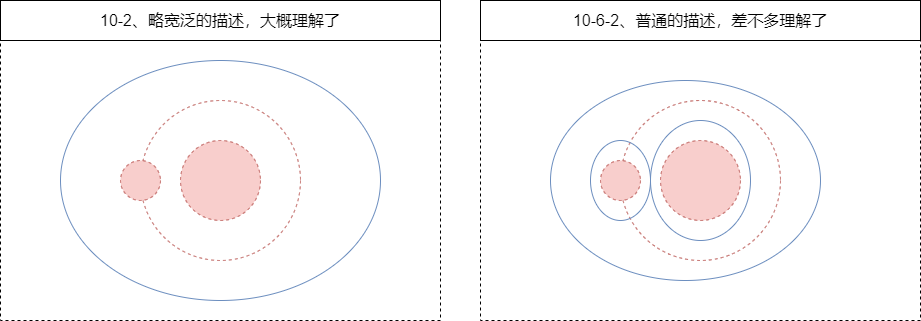

The diagram above was exported from draw.io. Its source (the exported page's mxGraphModel, read from the mxfile embedded in the PNG):
<mxGraphModel dx="1280" dy="992" grid="1" gridSize="10" guides="0" tooltips="1" connect="1" arrows="0" fold="1" page="1" pageScale="1" pageWidth="827" pageHeight="1169" math="0" shadow="0">
  <root>
    <mxCell id="0" />
    <mxCell id="1" parent="0" />
    <mxCell id="2" value="" style="rounded=0;whiteSpace=wrap;html=1;fillColor=none;dashed=1;fontSize=16;" vertex="1" parent="1">
      <mxGeometry x="1500" y="1500" width="440" height="280" as="geometry" />
    </mxCell>
    <mxCell id="3" value="10-2、略宽泛的描述，大概理解了" style="rounded=0;whiteSpace=wrap;html=1;fillColor=none;fontSize=16;" vertex="1" parent="1">
      <mxGeometry x="1020" y="1460" width="440" height="40" as="geometry" />
    </mxCell>
    <mxCell id="4" value="" style="ellipse;whiteSpace=wrap;html=1;fillColor=none;strokeColor=#b85450;dashed=1;fontSize=16;" vertex="1" parent="1">
      <mxGeometry x="1160" y="1560" width="160" height="160" as="geometry" />
    </mxCell>
    <mxCell id="5" value="" style="ellipse;whiteSpace=wrap;html=1;aspect=fixed;dashed=1;fillColor=#f8cecc;strokeColor=#b85450;fontSize=16;" vertex="1" parent="1">
      <mxGeometry x="1140" y="1620" width="40" height="40" as="geometry" />
    </mxCell>
    <mxCell id="6" value="" style="ellipse;whiteSpace=wrap;html=1;aspect=fixed;dashed=1;fillColor=#f8cecc;strokeColor=#b85450;fontSize=16;" vertex="1" parent="1">
      <mxGeometry x="1200" y="1600" width="80" height="80" as="geometry" />
    </mxCell>
    <mxCell id="7" value="" style="ellipse;whiteSpace=wrap;html=1;fillColor=none;strokeColor=#6c8ebf;fontSize=16;" vertex="1" parent="1">
      <mxGeometry x="1080" y="1520" width="320" height="240" as="geometry" />
    </mxCell>
    <mxCell id="8" value="" style="rounded=0;whiteSpace=wrap;html=1;fillColor=none;dashed=1;fontSize=16;" vertex="1" parent="1">
      <mxGeometry x="1020" y="1500" width="440" height="280" as="geometry" />
    </mxCell>
    <mxCell id="9" value="" style="ellipse;whiteSpace=wrap;html=1;fillColor=none;strokeColor=#b85450;dashed=1;fontSize=16;" vertex="1" parent="1">
      <mxGeometry x="1640" y="1560" width="160" height="160" as="geometry" />
    </mxCell>
    <mxCell id="10" value="" style="ellipse;whiteSpace=wrap;html=1;aspect=fixed;dashed=1;fillColor=#f8cecc;strokeColor=#b85450;fontSize=16;" vertex="1" parent="1">
      <mxGeometry x="1620" y="1620" width="40" height="40" as="geometry" />
    </mxCell>
    <mxCell id="11" value="" style="ellipse;whiteSpace=wrap;html=1;aspect=fixed;dashed=1;fillColor=#f8cecc;strokeColor=#b85450;fontSize=16;" vertex="1" parent="1">
      <mxGeometry x="1680" y="1600" width="80" height="80" as="geometry" />
    </mxCell>
    <mxCell id="12" value="" style="ellipse;whiteSpace=wrap;html=1;fillColor=none;strokeColor=#6c8ebf;fontSize=16;" vertex="1" parent="1">
      <mxGeometry x="1610" y="1600" width="60" height="80" as="geometry" />
    </mxCell>
    <mxCell id="13" value="10-6-2、普通的描述，差不多理解了" style="rounded=0;whiteSpace=wrap;html=1;fillColor=none;fontSize=16;" vertex="1" parent="1">
      <mxGeometry x="1500" y="1460" width="440" height="40" as="geometry" />
    </mxCell>
    <mxCell id="14" value="" style="ellipse;whiteSpace=wrap;html=1;fillColor=none;strokeColor=#6c8ebf;fontSize=16;" vertex="1" parent="1">
      <mxGeometry x="1670" y="1580" width="100" height="120" as="geometry" />
    </mxCell>
    <mxCell id="15" value="" style="ellipse;whiteSpace=wrap;html=1;fillColor=none;strokeColor=#6c8ebf;fontSize=16;" vertex="1" parent="1">
      <mxGeometry x="1570" y="1540" width="270" height="200" as="geometry" />
    </mxCell>
  </root>
</mxGraphModel>